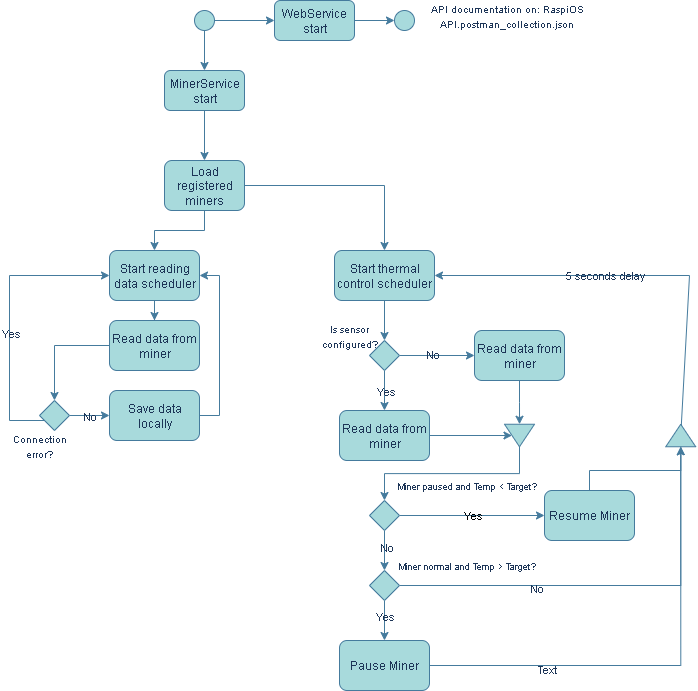

The diagram above was exported from draw.io. Its source (the exported page's mxGraphModel, read from the mxfile embedded in the PNG):
<mxGraphModel dx="923" dy="509" grid="1" gridSize="10" guides="1" tooltips="1" connect="1" arrows="1" fold="1" page="1" pageScale="1" pageWidth="850" pageHeight="1100" background="light-dark(#FFFFFF,#121212)" math="0" shadow="0">
  <root>
    <mxCell id="0" />
    <mxCell id="1" parent="0" />
    <mxCell id="0HCbVvH_V_dr8pxFipyT-3" style="edgeStyle=orthogonalEdgeStyle;rounded=0;orthogonalLoop=1;jettySize=auto;html=1;entryX=0;entryY=0.5;entryDx=0;entryDy=0;labelBackgroundColor=none;strokeColor=#457B9D;fontColor=default;" edge="1" parent="1" source="0HCbVvH_V_dr8pxFipyT-1" target="0HCbVvH_V_dr8pxFipyT-2">
      <mxGeometry relative="1" as="geometry" />
    </mxCell>
    <mxCell id="0HCbVvH_V_dr8pxFipyT-5" style="edgeStyle=orthogonalEdgeStyle;rounded=0;orthogonalLoop=1;jettySize=auto;html=1;labelBackgroundColor=none;strokeColor=#457B9D;fontColor=default;" edge="1" parent="1" source="0HCbVvH_V_dr8pxFipyT-1" target="0HCbVvH_V_dr8pxFipyT-4">
      <mxGeometry relative="1" as="geometry" />
    </mxCell>
    <mxCell id="0HCbVvH_V_dr8pxFipyT-1" value="" style="ellipse;whiteSpace=wrap;html=1;aspect=fixed;fillColor=#A8DADC;fontColor=#1D3557;strokeColor=#457B9D;labelBackgroundColor=none;" vertex="1" parent="1">
      <mxGeometry x="195" y="30" width="20" height="20" as="geometry" />
    </mxCell>
    <mxCell id="0HCbVvH_V_dr8pxFipyT-8" style="edgeStyle=orthogonalEdgeStyle;rounded=0;orthogonalLoop=1;jettySize=auto;html=1;labelBackgroundColor=none;strokeColor=#457B9D;fontColor=default;" edge="1" parent="1" source="0HCbVvH_V_dr8pxFipyT-2" target="0HCbVvH_V_dr8pxFipyT-7">
      <mxGeometry relative="1" as="geometry" />
    </mxCell>
    <mxCell id="0HCbVvH_V_dr8pxFipyT-2" value="WebService start" style="rounded=1;whiteSpace=wrap;html=1;labelBackgroundColor=none;fillColor=#A8DADC;strokeColor=#457B9D;fontColor=#1D3557;" vertex="1" parent="1">
      <mxGeometry x="275" y="20" width="80" height="40" as="geometry" />
    </mxCell>
    <mxCell id="0HCbVvH_V_dr8pxFipyT-10" style="edgeStyle=orthogonalEdgeStyle;rounded=0;orthogonalLoop=1;jettySize=auto;html=1;labelBackgroundColor=none;strokeColor=#457B9D;fontColor=default;" edge="1" parent="1" source="0HCbVvH_V_dr8pxFipyT-4" target="0HCbVvH_V_dr8pxFipyT-9">
      <mxGeometry relative="1" as="geometry" />
    </mxCell>
    <mxCell id="0HCbVvH_V_dr8pxFipyT-4" value="MinerService start" style="rounded=1;whiteSpace=wrap;html=1;labelBackgroundColor=none;fillColor=#A8DADC;strokeColor=#457B9D;fontColor=#1D3557;" vertex="1" parent="1">
      <mxGeometry x="165" y="90" width="80" height="40" as="geometry" />
    </mxCell>
    <mxCell id="0HCbVvH_V_dr8pxFipyT-7" value="" style="ellipse;whiteSpace=wrap;html=1;aspect=fixed;fillColor=#A8DADC;fontColor=#1D3557;strokeColor=#457B9D;labelBackgroundColor=none;" vertex="1" parent="1">
      <mxGeometry x="395" y="30" width="20" height="20" as="geometry" />
    </mxCell>
    <mxCell id="0HCbVvH_V_dr8pxFipyT-13" style="edgeStyle=orthogonalEdgeStyle;rounded=0;orthogonalLoop=1;jettySize=auto;html=1;labelBackgroundColor=none;strokeColor=#457B9D;fontColor=default;" edge="1" parent="1" source="0HCbVvH_V_dr8pxFipyT-9" target="0HCbVvH_V_dr8pxFipyT-11">
      <mxGeometry relative="1" as="geometry" />
    </mxCell>
    <mxCell id="0HCbVvH_V_dr8pxFipyT-14" style="edgeStyle=orthogonalEdgeStyle;rounded=0;orthogonalLoop=1;jettySize=auto;html=1;labelBackgroundColor=none;strokeColor=#457B9D;fontColor=default;" edge="1" parent="1" source="0HCbVvH_V_dr8pxFipyT-9" target="0HCbVvH_V_dr8pxFipyT-12">
      <mxGeometry relative="1" as="geometry" />
    </mxCell>
    <mxCell id="0HCbVvH_V_dr8pxFipyT-9" value="Load registered miners" style="rounded=1;whiteSpace=wrap;html=1;labelBackgroundColor=none;fillColor=#A8DADC;strokeColor=#457B9D;fontColor=#1D3557;" vertex="1" parent="1">
      <mxGeometry x="165" y="180" width="80" height="50" as="geometry" />
    </mxCell>
    <mxCell id="0HCbVvH_V_dr8pxFipyT-16" style="edgeStyle=orthogonalEdgeStyle;rounded=0;orthogonalLoop=1;jettySize=auto;html=1;labelBackgroundColor=none;strokeColor=#457B9D;fontColor=default;" edge="1" parent="1" source="0HCbVvH_V_dr8pxFipyT-11" target="0HCbVvH_V_dr8pxFipyT-15">
      <mxGeometry relative="1" as="geometry" />
    </mxCell>
    <mxCell id="0HCbVvH_V_dr8pxFipyT-11" value="Start reading data scheduler" style="rounded=1;whiteSpace=wrap;html=1;labelBackgroundColor=none;fillColor=#A8DADC;strokeColor=#457B9D;fontColor=#1D3557;" vertex="1" parent="1">
      <mxGeometry x="110" y="270" width="90" height="50" as="geometry" />
    </mxCell>
    <mxCell id="0HCbVvH_V_dr8pxFipyT-31" style="edgeStyle=orthogonalEdgeStyle;rounded=0;orthogonalLoop=1;jettySize=auto;html=1;labelBackgroundColor=none;strokeColor=#457B9D;fontColor=default;" edge="1" parent="1" source="0HCbVvH_V_dr8pxFipyT-12" target="0HCbVvH_V_dr8pxFipyT-32">
      <mxGeometry relative="1" as="geometry">
        <mxPoint x="385" y="340" as="targetPoint" />
      </mxGeometry>
    </mxCell>
    <mxCell id="0HCbVvH_V_dr8pxFipyT-12" value="Start thermal control scheduler" style="rounded=1;whiteSpace=wrap;html=1;labelBackgroundColor=none;fillColor=#A8DADC;strokeColor=#457B9D;fontColor=#1D3557;" vertex="1" parent="1">
      <mxGeometry x="335" y="270" width="100" height="50" as="geometry" />
    </mxCell>
    <mxCell id="0HCbVvH_V_dr8pxFipyT-18" style="edgeStyle=orthogonalEdgeStyle;rounded=0;orthogonalLoop=1;jettySize=auto;html=1;entryX=0.5;entryY=0;entryDx=0;entryDy=0;labelBackgroundColor=none;strokeColor=#457B9D;fontColor=default;" edge="1" parent="1" source="0HCbVvH_V_dr8pxFipyT-15" target="0HCbVvH_V_dr8pxFipyT-17">
      <mxGeometry relative="1" as="geometry" />
    </mxCell>
    <mxCell id="0HCbVvH_V_dr8pxFipyT-15" value="Read data from miner" style="rounded=1;whiteSpace=wrap;html=1;labelBackgroundColor=none;fillColor=#A8DADC;strokeColor=#457B9D;fontColor=#1D3557;" vertex="1" parent="1">
      <mxGeometry x="110" y="340" width="90" height="50" as="geometry" />
    </mxCell>
    <mxCell id="0HCbVvH_V_dr8pxFipyT-19" style="edgeStyle=orthogonalEdgeStyle;rounded=0;orthogonalLoop=1;jettySize=auto;html=1;entryX=0;entryY=0.5;entryDx=0;entryDy=0;labelBackgroundColor=none;strokeColor=#457B9D;fontColor=default;" edge="1" parent="1" source="0HCbVvH_V_dr8pxFipyT-17" target="0HCbVvH_V_dr8pxFipyT-11">
      <mxGeometry relative="1" as="geometry">
        <Array as="points">
          <mxPoint x="10" y="440" />
          <mxPoint x="10" y="295" />
        </Array>
      </mxGeometry>
    </mxCell>
    <mxCell id="0HCbVvH_V_dr8pxFipyT-21" value="Yes" style="edgeLabel;html=1;align=center;verticalAlign=middle;resizable=0;points=[];labelBackgroundColor=none;fontColor=#1D3557;" vertex="1" connectable="0" parent="0HCbVvH_V_dr8pxFipyT-19">
      <mxGeometry x="-0.1238" relative="1" as="geometry">
        <mxPoint as="offset" />
      </mxGeometry>
    </mxCell>
    <mxCell id="0HCbVvH_V_dr8pxFipyT-23" style="edgeStyle=orthogonalEdgeStyle;rounded=0;orthogonalLoop=1;jettySize=auto;html=1;labelBackgroundColor=none;strokeColor=#457B9D;fontColor=default;" edge="1" parent="1" source="0HCbVvH_V_dr8pxFipyT-17" target="0HCbVvH_V_dr8pxFipyT-22">
      <mxGeometry relative="1" as="geometry" />
    </mxCell>
    <mxCell id="0HCbVvH_V_dr8pxFipyT-24" value="No" style="edgeLabel;html=1;align=center;verticalAlign=middle;resizable=0;points=[];labelBackgroundColor=none;fontColor=#1D3557;" vertex="1" connectable="0" parent="0HCbVvH_V_dr8pxFipyT-23">
      <mxGeometry x="0.3212" y="-1" relative="1" as="geometry">
        <mxPoint x="-7" y="-1" as="offset" />
      </mxGeometry>
    </mxCell>
    <mxCell id="0HCbVvH_V_dr8pxFipyT-17" value="" style="rhombus;whiteSpace=wrap;html=1;labelBackgroundColor=none;fillColor=#A8DADC;strokeColor=#457B9D;fontColor=#1D3557;" vertex="1" parent="1">
      <mxGeometry x="40" y="420" width="30" height="30" as="geometry" />
    </mxCell>
    <mxCell id="0HCbVvH_V_dr8pxFipyT-25" style="edgeStyle=orthogonalEdgeStyle;rounded=0;orthogonalLoop=1;jettySize=auto;html=1;entryX=1;entryY=0.5;entryDx=0;entryDy=0;labelBackgroundColor=none;strokeColor=#457B9D;fontColor=default;" edge="1" parent="1" source="0HCbVvH_V_dr8pxFipyT-22" target="0HCbVvH_V_dr8pxFipyT-11">
      <mxGeometry relative="1" as="geometry">
        <Array as="points">
          <mxPoint x="220" y="435" />
          <mxPoint x="220" y="295" />
        </Array>
      </mxGeometry>
    </mxCell>
    <mxCell id="0HCbVvH_V_dr8pxFipyT-22" value="Save data locally" style="rounded=1;whiteSpace=wrap;html=1;labelBackgroundColor=none;fillColor=#A8DADC;strokeColor=#457B9D;fontColor=#1D3557;" vertex="1" parent="1">
      <mxGeometry x="110" y="410" width="90" height="50" as="geometry" />
    </mxCell>
    <mxCell id="0HCbVvH_V_dr8pxFipyT-28" value="&lt;font style=&quot;font-size: 10px;&quot;&gt;Connection error?&lt;/font&gt;" style="text;html=1;align=center;verticalAlign=middle;whiteSpace=wrap;rounded=0;labelBackgroundColor=none;fontColor=#1D3557;" vertex="1" parent="1">
      <mxGeometry x="10" y="450" width="60" height="30" as="geometry" />
    </mxCell>
    <mxCell id="0HCbVvH_V_dr8pxFipyT-35" style="edgeStyle=orthogonalEdgeStyle;rounded=0;orthogonalLoop=1;jettySize=auto;html=1;labelBackgroundColor=none;strokeColor=#457B9D;fontColor=default;" edge="1" parent="1" source="0HCbVvH_V_dr8pxFipyT-32" target="0HCbVvH_V_dr8pxFipyT-34">
      <mxGeometry relative="1" as="geometry" />
    </mxCell>
    <mxCell id="0HCbVvH_V_dr8pxFipyT-36" value="No" style="edgeLabel;html=1;align=center;verticalAlign=middle;resizable=0;points=[];labelBackgroundColor=none;fontColor=#1D3557;" vertex="1" connectable="0" parent="0HCbVvH_V_dr8pxFipyT-35">
      <mxGeometry x="-0.1556" y="2" relative="1" as="geometry">
        <mxPoint as="offset" />
      </mxGeometry>
    </mxCell>
    <mxCell id="0HCbVvH_V_dr8pxFipyT-38" style="edgeStyle=orthogonalEdgeStyle;rounded=0;orthogonalLoop=1;jettySize=auto;html=1;labelBackgroundColor=none;strokeColor=#457B9D;fontColor=default;" edge="1" parent="1" source="0HCbVvH_V_dr8pxFipyT-32" target="0HCbVvH_V_dr8pxFipyT-37">
      <mxGeometry relative="1" as="geometry" />
    </mxCell>
    <mxCell id="0HCbVvH_V_dr8pxFipyT-39" value="Yes" style="edgeLabel;html=1;align=center;verticalAlign=middle;resizable=0;points=[];labelBackgroundColor=none;fontColor=#1D3557;" vertex="1" connectable="0" parent="0HCbVvH_V_dr8pxFipyT-38">
      <mxGeometry x="0.2933" y="-2" relative="1" as="geometry">
        <mxPoint x="2" y="-6" as="offset" />
      </mxGeometry>
    </mxCell>
    <mxCell id="0HCbVvH_V_dr8pxFipyT-32" value="" style="rhombus;whiteSpace=wrap;html=1;labelBackgroundColor=none;fillColor=#A8DADC;strokeColor=#457B9D;fontColor=#1D3557;" vertex="1" parent="1">
      <mxGeometry x="370" y="360" width="30" height="30" as="geometry" />
    </mxCell>
    <mxCell id="0HCbVvH_V_dr8pxFipyT-33" value="&lt;font style=&quot;font-size: 10px;&quot;&gt;Is sensor configured?&lt;/font&gt;" style="text;html=1;align=center;verticalAlign=middle;whiteSpace=wrap;rounded=0;labelBackgroundColor=none;fontColor=#1D3557;" vertex="1" parent="1">
      <mxGeometry x="320" y="340" width="60" height="30" as="geometry" />
    </mxCell>
    <mxCell id="0HCbVvH_V_dr8pxFipyT-43" style="edgeStyle=orthogonalEdgeStyle;rounded=0;orthogonalLoop=1;jettySize=auto;html=1;labelBackgroundColor=none;strokeColor=#457B9D;fontColor=default;" edge="1" parent="1" source="0HCbVvH_V_dr8pxFipyT-34" target="0HCbVvH_V_dr8pxFipyT-41">
      <mxGeometry relative="1" as="geometry" />
    </mxCell>
    <mxCell id="0HCbVvH_V_dr8pxFipyT-34" value="Read data from miner" style="rounded=1;whiteSpace=wrap;html=1;labelBackgroundColor=none;fillColor=#A8DADC;strokeColor=#457B9D;fontColor=#1D3557;" vertex="1" parent="1">
      <mxGeometry x="475" y="350" width="90" height="50" as="geometry" />
    </mxCell>
    <mxCell id="0HCbVvH_V_dr8pxFipyT-42" style="edgeStyle=orthogonalEdgeStyle;rounded=0;orthogonalLoop=1;jettySize=auto;html=1;entryX=0.5;entryY=1;entryDx=0;entryDy=0;labelBackgroundColor=none;strokeColor=#457B9D;fontColor=default;" edge="1" parent="1" source="0HCbVvH_V_dr8pxFipyT-37" target="0HCbVvH_V_dr8pxFipyT-41">
      <mxGeometry relative="1" as="geometry" />
    </mxCell>
    <mxCell id="0HCbVvH_V_dr8pxFipyT-37" value="Read data from miner" style="rounded=1;whiteSpace=wrap;html=1;labelBackgroundColor=none;fillColor=#A8DADC;strokeColor=#457B9D;fontColor=#1D3557;" vertex="1" parent="1">
      <mxGeometry x="340" y="430" width="90" height="50" as="geometry" />
    </mxCell>
    <mxCell id="0HCbVvH_V_dr8pxFipyT-45" style="edgeStyle=orthogonalEdgeStyle;rounded=0;orthogonalLoop=1;jettySize=auto;html=1;exitX=1;exitY=0.5;exitDx=0;exitDy=0;labelBackgroundColor=none;strokeColor=#457B9D;fontColor=default;" edge="1" parent="1" source="0HCbVvH_V_dr8pxFipyT-41" target="0HCbVvH_V_dr8pxFipyT-44">
      <mxGeometry relative="1" as="geometry" />
    </mxCell>
    <mxCell id="0HCbVvH_V_dr8pxFipyT-41" value="" style="triangle;whiteSpace=wrap;html=1;rotation=90;labelBackgroundColor=none;fillColor=#A8DADC;strokeColor=#457B9D;fontColor=#1D3557;" vertex="1" parent="1">
      <mxGeometry x="508.75" y="440" width="22.5" height="30" as="geometry" />
    </mxCell>
    <mxCell id="0HCbVvH_V_dr8pxFipyT-48" style="edgeStyle=orthogonalEdgeStyle;rounded=0;orthogonalLoop=1;jettySize=auto;html=1;labelBackgroundColor=none;strokeColor=#457B9D;fontColor=default;" edge="1" parent="1" source="0HCbVvH_V_dr8pxFipyT-44" target="0HCbVvH_V_dr8pxFipyT-47">
      <mxGeometry relative="1" as="geometry" />
    </mxCell>
    <mxCell id="0HCbVvH_V_dr8pxFipyT-49" value="No" style="edgeLabel;html=1;align=center;verticalAlign=middle;resizable=0;points=[];labelBackgroundColor=none;fontColor=#1D3557;" vertex="1" connectable="0" parent="0HCbVvH_V_dr8pxFipyT-48">
      <mxGeometry x="-0.2167" y="1" relative="1" as="geometry">
        <mxPoint as="offset" />
      </mxGeometry>
    </mxCell>
    <mxCell id="0HCbVvH_V_dr8pxFipyT-51" value="Yes" style="edgeStyle=orthogonalEdgeStyle;rounded=0;orthogonalLoop=1;jettySize=auto;html=1;labelBackgroundColor=none;strokeColor=#457B9D;fontColor=default;" edge="1" parent="1" source="0HCbVvH_V_dr8pxFipyT-44" target="0HCbVvH_V_dr8pxFipyT-50">
      <mxGeometry relative="1" as="geometry" />
    </mxCell>
    <mxCell id="0HCbVvH_V_dr8pxFipyT-44" value="" style="rhombus;whiteSpace=wrap;html=1;labelBackgroundColor=none;fillColor=#A8DADC;strokeColor=#457B9D;fontColor=#1D3557;" vertex="1" parent="1">
      <mxGeometry x="370" y="520" width="30" height="30" as="geometry" />
    </mxCell>
    <mxCell id="0HCbVvH_V_dr8pxFipyT-46" value="&lt;font style=&quot;font-size: 9px;&quot;&gt;Miner paused and Temp &amp;lt; Target?&lt;/font&gt;" style="text;html=1;align=center;verticalAlign=middle;whiteSpace=wrap;rounded=0;labelBackgroundColor=none;fontColor=#1D3557;" vertex="1" parent="1">
      <mxGeometry x="390" y="490" width="155" height="30" as="geometry" />
    </mxCell>
    <mxCell id="0HCbVvH_V_dr8pxFipyT-55" style="edgeStyle=orthogonalEdgeStyle;rounded=0;orthogonalLoop=1;jettySize=auto;html=1;entryX=0.5;entryY=0;entryDx=0;entryDy=0;labelBackgroundColor=none;strokeColor=#457B9D;fontColor=default;" edge="1" parent="1" source="0HCbVvH_V_dr8pxFipyT-47" target="0HCbVvH_V_dr8pxFipyT-54">
      <mxGeometry relative="1" as="geometry" />
    </mxCell>
    <mxCell id="0HCbVvH_V_dr8pxFipyT-61" value="Yes" style="edgeLabel;html=1;align=center;verticalAlign=middle;resizable=0;points=[];labelBackgroundColor=none;fontColor=#1D3557;" vertex="1" connectable="0" parent="0HCbVvH_V_dr8pxFipyT-55">
      <mxGeometry x="-0.25" y="-1" relative="1" as="geometry">
        <mxPoint as="offset" />
      </mxGeometry>
    </mxCell>
    <mxCell id="0HCbVvH_V_dr8pxFipyT-58" style="edgeStyle=orthogonalEdgeStyle;rounded=0;orthogonalLoop=1;jettySize=auto;html=1;labelBackgroundColor=none;strokeColor=#457B9D;fontColor=default;" edge="1" parent="1" source="0HCbVvH_V_dr8pxFipyT-47" target="0HCbVvH_V_dr8pxFipyT-56">
      <mxGeometry relative="1" as="geometry" />
    </mxCell>
    <mxCell id="0HCbVvH_V_dr8pxFipyT-59" value="No" style="edgeLabel;html=1;align=center;verticalAlign=middle;resizable=0;points=[];labelBackgroundColor=none;fontColor=#1D3557;" vertex="1" connectable="0" parent="0HCbVvH_V_dr8pxFipyT-58">
      <mxGeometry x="-0.3508" y="-2" relative="1" as="geometry">
        <mxPoint as="offset" />
      </mxGeometry>
    </mxCell>
    <mxCell id="0HCbVvH_V_dr8pxFipyT-47" value="" style="rhombus;whiteSpace=wrap;html=1;labelBackgroundColor=none;fillColor=#A8DADC;strokeColor=#457B9D;fontColor=#1D3557;" vertex="1" parent="1">
      <mxGeometry x="370" y="590" width="30" height="30" as="geometry" />
    </mxCell>
    <mxCell id="0HCbVvH_V_dr8pxFipyT-52" style="edgeStyle=orthogonalEdgeStyle;rounded=0;orthogonalLoop=1;jettySize=auto;html=1;entryX=1;entryY=0.5;entryDx=0;entryDy=0;labelBackgroundColor=none;strokeColor=#457B9D;fontColor=default;" edge="1" parent="1" source="0HCbVvH_V_dr8pxFipyT-50" target="0HCbVvH_V_dr8pxFipyT-56">
      <mxGeometry relative="1" as="geometry">
        <Array as="points">
          <mxPoint x="590" y="490" />
          <mxPoint x="681" y="490" />
        </Array>
      </mxGeometry>
    </mxCell>
    <mxCell id="0HCbVvH_V_dr8pxFipyT-50" value="Resume Miner" style="rounded=1;whiteSpace=wrap;html=1;labelBackgroundColor=none;fillColor=#A8DADC;strokeColor=#457B9D;fontColor=#1D3557;" vertex="1" parent="1">
      <mxGeometry x="545" y="510" width="90" height="50" as="geometry" />
    </mxCell>
    <mxCell id="0HCbVvH_V_dr8pxFipyT-53" value="&lt;font style=&quot;font-size: 9px;&quot;&gt;Miner normal and Temp &amp;gt; Target?&lt;/font&gt;" style="text;html=1;align=center;verticalAlign=middle;whiteSpace=wrap;rounded=0;labelBackgroundColor=none;fontColor=#1D3557;" vertex="1" parent="1">
      <mxGeometry x="390" y="570" width="155" height="30" as="geometry" />
    </mxCell>
    <mxCell id="0HCbVvH_V_dr8pxFipyT-57" style="edgeStyle=orthogonalEdgeStyle;rounded=0;orthogonalLoop=1;jettySize=auto;html=1;labelBackgroundColor=none;strokeColor=#457B9D;fontColor=default;" edge="1" parent="1" source="0HCbVvH_V_dr8pxFipyT-54" target="0HCbVvH_V_dr8pxFipyT-56">
      <mxGeometry relative="1" as="geometry">
        <mxPoint x="680" y="470" as="targetPoint" />
      </mxGeometry>
    </mxCell>
    <mxCell id="0HCbVvH_V_dr8pxFipyT-60" value="Text" style="edgeLabel;html=1;align=center;verticalAlign=middle;resizable=0;points=[];labelBackgroundColor=none;fontColor=#1D3557;" vertex="1" connectable="0" parent="0HCbVvH_V_dr8pxFipyT-57">
      <mxGeometry x="-0.5037" y="-3" relative="1" as="geometry">
        <mxPoint as="offset" />
      </mxGeometry>
    </mxCell>
    <mxCell id="0HCbVvH_V_dr8pxFipyT-54" value="Pause Miner" style="rounded=1;whiteSpace=wrap;html=1;labelBackgroundColor=none;fillColor=#A8DADC;strokeColor=#457B9D;fontColor=#1D3557;" vertex="1" parent="1">
      <mxGeometry x="340" y="660" width="90" height="50" as="geometry" />
    </mxCell>
    <mxCell id="0HCbVvH_V_dr8pxFipyT-62" style="edgeStyle=orthogonalEdgeStyle;rounded=0;orthogonalLoop=1;jettySize=auto;html=1;entryX=1;entryY=0.5;entryDx=0;entryDy=0;labelBackgroundColor=none;strokeColor=#457B9D;fontColor=default;" edge="1" parent="1" source="0HCbVvH_V_dr8pxFipyT-56" target="0HCbVvH_V_dr8pxFipyT-12">
      <mxGeometry relative="1" as="geometry">
        <Array as="points">
          <mxPoint x="690" y="295" />
        </Array>
      </mxGeometry>
    </mxCell>
    <mxCell id="0HCbVvH_V_dr8pxFipyT-63" value="5 seconds delay" style="edgeLabel;html=1;align=center;verticalAlign=middle;resizable=0;points=[];labelBackgroundColor=none;fontColor=#1D3557;" vertex="1" connectable="0" parent="0HCbVvH_V_dr8pxFipyT-62">
      <mxGeometry x="0.1568" y="-1" relative="1" as="geometry">
        <mxPoint as="offset" />
      </mxGeometry>
    </mxCell>
    <mxCell id="0HCbVvH_V_dr8pxFipyT-56" value="" style="triangle;whiteSpace=wrap;html=1;rotation=-90;labelBackgroundColor=none;fillColor=#A8DADC;strokeColor=#457B9D;fontColor=#1D3557;" vertex="1" parent="1">
      <mxGeometry x="670" y="440" width="22.5" height="30" as="geometry" />
    </mxCell>
    <mxCell id="0HCbVvH_V_dr8pxFipyT-64" value="&lt;font style=&quot;font-size: 10px;&quot;&gt;API documentation on:&amp;nbsp;RaspiOS API.postman_collection.json&lt;/font&gt;" style="text;html=1;align=center;verticalAlign=middle;whiteSpace=wrap;rounded=0;labelBackgroundColor=none;fontColor=#1D3557;" vertex="1" parent="1">
      <mxGeometry x="425" y="20" width="165" height="30" as="geometry" />
    </mxCell>
  </root>
</mxGraphModel>